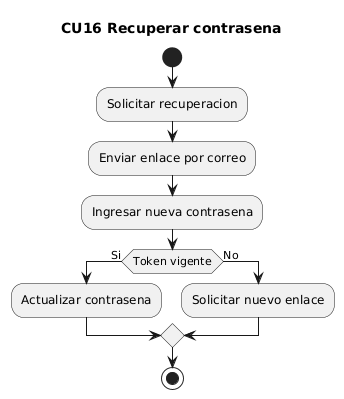

The diagram above was rendered by PlantUML. Its source (embedded in the PNG):
@startuml
title CU16 Recuperar contrasena
start
:Solicitar recuperacion;
:Enviar enlace por correo;
:Ingresar nueva contrasena;
if (Token vigente) then (Si)
  :Actualizar contrasena;
else (No)
  :Solicitar nuevo enlace;
endif
stop
@enduml